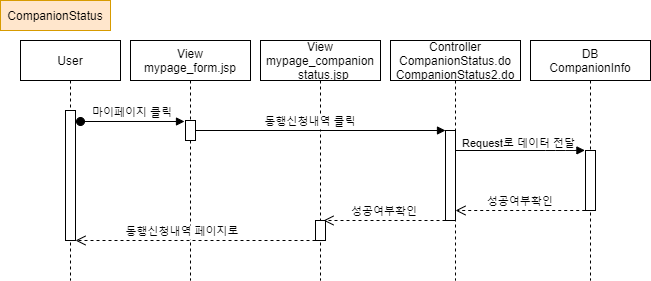

The diagram above was exported from draw.io. Its source (the exported page's mxGraphModel, read from the mxfile embedded in the PNG):
<mxGraphModel dx="1038" dy="491" grid="1" gridSize="10" guides="1" tooltips="1" connect="1" arrows="1" fold="1" page="1" pageScale="1" pageWidth="850" pageHeight="1100" math="0" shadow="0">
  <root>
    <mxCell id="8ZnIUeBiDktEYNzVLpvL-0" />
    <mxCell id="8ZnIUeBiDktEYNzVLpvL-1" parent="8ZnIUeBiDktEYNzVLpvL-0" />
    <mxCell id="8ZnIUeBiDktEYNzVLpvL-2" value="User" style="shape=umlLifeline;perimeter=lifelinePerimeter;container=1;collapsible=0;recursiveResize=0;rounded=0;shadow=0;strokeWidth=1;" parent="8ZnIUeBiDktEYNzVLpvL-1" vertex="1">
      <mxGeometry x="60" y="80" width="100" height="240" as="geometry" />
    </mxCell>
    <mxCell id="8ZnIUeBiDktEYNzVLpvL-3" value="" style="points=[];perimeter=orthogonalPerimeter;rounded=0;shadow=0;strokeWidth=1;" parent="8ZnIUeBiDktEYNzVLpvL-2" vertex="1">
      <mxGeometry x="45" y="70" width="10" height="130" as="geometry" />
    </mxCell>
    <mxCell id="8ZnIUeBiDktEYNzVLpvL-4" value="Controller&#10;CompanionStatus.do&#10;CompanionStatus2.do" style="shape=umlLifeline;perimeter=lifelinePerimeter;container=1;collapsible=0;recursiveResize=0;rounded=0;shadow=0;strokeWidth=1;" parent="8ZnIUeBiDktEYNzVLpvL-1" vertex="1">
      <mxGeometry x="430" y="80" width="130" height="240" as="geometry" />
    </mxCell>
    <mxCell id="8ZnIUeBiDktEYNzVLpvL-5" value="" style="points=[];perimeter=orthogonalPerimeter;rounded=0;shadow=0;strokeWidth=1;" parent="8ZnIUeBiDktEYNzVLpvL-4" vertex="1">
      <mxGeometry x="55" y="90" width="10" height="90" as="geometry" />
    </mxCell>
    <mxCell id="8ZnIUeBiDktEYNzVLpvL-6" value="DB&#10;CompanionInfo" style="shape=umlLifeline;perimeter=lifelinePerimeter;container=1;collapsible=0;recursiveResize=0;rounded=0;shadow=0;strokeWidth=1;" parent="8ZnIUeBiDktEYNzVLpvL-1" vertex="1">
      <mxGeometry x="570" y="80" width="120" height="240" as="geometry" />
    </mxCell>
    <mxCell id="8ZnIUeBiDktEYNzVLpvL-7" value="" style="points=[];perimeter=orthogonalPerimeter;rounded=0;shadow=0;strokeWidth=1;" parent="8ZnIUeBiDktEYNzVLpvL-6" vertex="1">
      <mxGeometry x="55" y="110" width="10" height="60" as="geometry" />
    </mxCell>
    <mxCell id="8ZnIUeBiDktEYNzVLpvL-8" value="성공여부확인" style="verticalAlign=bottom;endArrow=open;dashed=1;endSize=8;shadow=0;strokeWidth=1;exitX=-0.028;exitY=1;exitDx=0;exitDy=0;exitPerimeter=0;" parent="8ZnIUeBiDktEYNzVLpvL-1" source="8ZnIUeBiDktEYNzVLpvL-7" target="8ZnIUeBiDktEYNzVLpvL-5" edge="1">
      <mxGeometry relative="1" as="geometry">
        <mxPoint x="500" y="250" as="targetPoint" />
        <mxPoint x="620" y="250" as="sourcePoint" />
      </mxGeometry>
    </mxCell>
    <mxCell id="8ZnIUeBiDktEYNzVLpvL-9" value="마이페이지 클릭" style="verticalAlign=bottom;startArrow=oval;endArrow=block;startSize=8;shadow=0;strokeWidth=1;" parent="8ZnIUeBiDktEYNzVLpvL-1" edge="1">
      <mxGeometry relative="1" as="geometry">
        <mxPoint x="120" y="161" as="sourcePoint" />
        <mxPoint x="224" y="161" as="targetPoint" />
      </mxGeometry>
    </mxCell>
    <mxCell id="8ZnIUeBiDktEYNzVLpvL-10" value="CompanionStatus" style="rounded=0;whiteSpace=wrap;html=1;fillColor=#ffe6cc;strokeColor=#d79b00;" parent="8ZnIUeBiDktEYNzVLpvL-1" vertex="1">
      <mxGeometry x="40" y="40" width="110" height="30" as="geometry" />
    </mxCell>
    <mxCell id="8ZnIUeBiDktEYNzVLpvL-11" value="" style="verticalAlign=bottom;endArrow=block;shadow=0;strokeWidth=1;entryX=-0.059;entryY=-0.002;entryDx=0;entryDy=0;entryPerimeter=0;" parent="8ZnIUeBiDktEYNzVLpvL-1" target="8ZnIUeBiDktEYNzVLpvL-7" edge="1">
      <mxGeometry relative="1" as="geometry">
        <mxPoint x="495" y="190" as="sourcePoint" />
        <mxPoint x="614.5" y="190" as="targetPoint" />
        <Array as="points">
          <mxPoint x="595" y="190" />
        </Array>
      </mxGeometry>
    </mxCell>
    <mxCell id="8ZnIUeBiDktEYNzVLpvL-12" value="Request로 데이터 전달" style="edgeLabel;html=1;align=center;verticalAlign=middle;resizable=0;points=[];labelBackgroundColor=#ffffff;" parent="8ZnIUeBiDktEYNzVLpvL-11" vertex="1" connectable="0">
      <mxGeometry x="-0.0042" y="3" relative="1" as="geometry">
        <mxPoint x="-2" y="-5" as="offset" />
      </mxGeometry>
    </mxCell>
    <mxCell id="8ZnIUeBiDktEYNzVLpvL-13" value="View&#10;mypage_form.jsp" style="shape=umlLifeline;perimeter=lifelinePerimeter;container=1;collapsible=0;recursiveResize=0;rounded=0;shadow=0;strokeWidth=1;" parent="8ZnIUeBiDktEYNzVLpvL-1" vertex="1">
      <mxGeometry x="170" y="80" width="120" height="240" as="geometry" />
    </mxCell>
    <mxCell id="8ZnIUeBiDktEYNzVLpvL-14" value="" style="points=[];perimeter=orthogonalPerimeter;rounded=0;shadow=0;strokeWidth=1;" parent="8ZnIUeBiDktEYNzVLpvL-13" vertex="1">
      <mxGeometry x="55" y="80" width="10" height="20" as="geometry" />
    </mxCell>
    <mxCell id="8ZnIUeBiDktEYNzVLpvL-15" value="View&#10;mypage_companion&#10;_status.jsp" style="shape=umlLifeline;perimeter=lifelinePerimeter;container=1;collapsible=0;recursiveResize=0;rounded=0;shadow=0;strokeWidth=1;" parent="8ZnIUeBiDktEYNzVLpvL-1" vertex="1">
      <mxGeometry x="300" y="80" width="120" height="240" as="geometry" />
    </mxCell>
    <mxCell id="8ZnIUeBiDktEYNzVLpvL-16" value="" style="points=[];perimeter=orthogonalPerimeter;rounded=0;shadow=0;strokeWidth=1;" parent="8ZnIUeBiDktEYNzVLpvL-1" vertex="1">
      <mxGeometry x="355" y="260" width="10" height="20" as="geometry" />
    </mxCell>
    <mxCell id="8ZnIUeBiDktEYNzVLpvL-17" value="동행신청내역 클릭" style="verticalAlign=bottom;endArrow=block;entryX=0;entryY=0;shadow=0;strokeWidth=1;labelBackgroundColor=#ffffff;" parent="8ZnIUeBiDktEYNzVLpvL-1" target="8ZnIUeBiDktEYNzVLpvL-5" edge="1">
      <mxGeometry x="-0.0833" relative="1" as="geometry">
        <mxPoint x="235.0000000000001" y="170" as="sourcePoint" />
        <mxPoint as="offset" />
      </mxGeometry>
    </mxCell>
    <mxCell id="8ZnIUeBiDktEYNzVLpvL-18" value="성공여부확인" style="verticalAlign=bottom;endArrow=open;dashed=1;endSize=8;shadow=0;strokeWidth=1;" parent="8ZnIUeBiDktEYNzVLpvL-1" source="8ZnIUeBiDktEYNzVLpvL-5" edge="1">
      <mxGeometry relative="1" as="geometry">
        <mxPoint x="363" y="260" as="targetPoint" />
        <mxPoint x="470" y="260" as="sourcePoint" />
      </mxGeometry>
    </mxCell>
    <mxCell id="8ZnIUeBiDktEYNzVLpvL-19" value="동행신청내역 페이지로" style="verticalAlign=bottom;endArrow=open;dashed=1;endSize=8;shadow=0;strokeWidth=1;" parent="8ZnIUeBiDktEYNzVLpvL-1" target="8ZnIUeBiDktEYNzVLpvL-3" edge="1">
      <mxGeometry x="0.1081" relative="1" as="geometry">
        <mxPoint x="120" y="280" as="targetPoint" />
        <mxPoint x="355" y="280" as="sourcePoint" />
        <mxPoint as="offset" />
      </mxGeometry>
    </mxCell>
  </root>
</mxGraphModel>